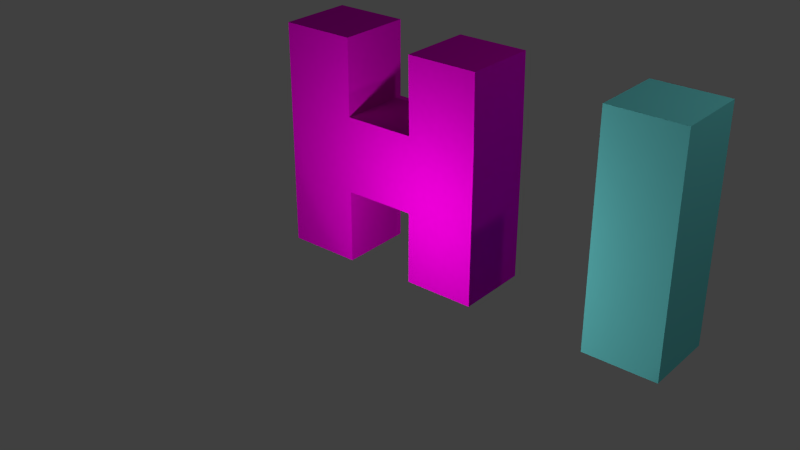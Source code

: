 # Source: inicijali.blend  (saved by Blender 2.66.1; exported with 4.5.12 LTS)
import bpy
from mathutils import Matrix  # noqa: F401  (used for matrix-valued properties, if any)

bpy.ops.wm.read_factory_settings(use_empty=True)
scene = bpy.context.scene
scene.name = 'Scene'

# ---- collections
col_collection_1 = bpy.data.collections.new('Collection 1'); scene.collection.children.link(col_collection_1)

# ---- materials (node trees are filled in below, after node groups)
mat_material_001 = bpy.data.materials.new('Material.001')
mat_material_001.alpha_threshold = 0.0
mat_material_001.use_transparent_shadow = False
mat_material_001.diffuse_color = (0.1812, 0.7898, 0.8, 1.0)
mat_material_001.roughness = 0.5
mat_material_001.line_color = (0.0, 0.0, 0.0, 1.0)
mat_material = bpy.data.materials.new('Material')
mat_material.alpha_threshold = 0.0
mat_material.use_transparent_shadow = False
mat_material.diffuse_color = (0.8, 0.0, 0.649, 1.0)
mat_material.roughness = 0.5
mat_material.line_color = (0.0, 0.0, 0.0, 1.0)

# ---- material node trees

# ---- world
world_world = bpy.data.worlds.new('World'); scene.world = world_world
world_world.color = (0.05088, 0.05088, 0.05088)
world_world.use_sun_shadow = False
world_world.sun_shadow_jitter_overblur = 0.0
world_world.cycles.sampling_method = 'MANUAL'
world_world.cycles.sample_map_resolution = 256

# ---- lights
light_spot_001 = bpy.data.lights.new('Spot.001', 'SPOT')
light_spot_001.transmission_factor = 0.0
light_spot_001.energy = 100.0
light_spot_001.shadow_buffer_clip_start = 0.5
light_spot_001.shadow_soft_size = 0.1
light_spot_001.shadow_maximum_resolution = 0.006
light_spot_001.use_absolute_resolution = True
light_spot_001.cycles.use_multiple_importance_sampling = False
light_point = bpy.data.lights.new('Point', 'POINT')
light_point.transmission_factor = 0.0
light_point.energy = 100.0
light_point.shadow_buffer_clip_start = 0.5
light_point.shadow_soft_size = 0.1
light_point.shadow_maximum_resolution = 0.006
light_point.use_absolute_resolution = True
light_point.cycles.use_multiple_importance_sampling = False
light_lamp = bpy.data.lights.new('Lamp', 'POINT')
light_lamp.transmission_factor = 0.0
light_lamp.cutoff_distance = 30.0
light_lamp.energy = 100.0
light_lamp.shadow_buffer_clip_start = 1.001
light_lamp.shadow_soft_size = 0.1
light_lamp.shadow_maximum_resolution = 0.006
light_lamp.use_absolute_resolution = True
light_lamp.cycles.use_multiple_importance_sampling = False

# ---- meshes
me_cube_001 = bpy.data.meshes.new('Cube.001')
me_cube_001.from_pydata([(-1.0, -1.0, -1.0), (-1.0, 1.0, -1.0), (1.0, 1.0, -1.0), (1.0, -1.0, -1.0), (-1.0, -1.0, 1.0), (-1.0, 1.0, 1.0), (1.0, 1.0, 1.0), (1.0, -1.0, 1.0), (-1.0, -1.0, 5.161), (-1.0, 1.0, 5.161), (1.0, 1.0, 5.161), (1.0, -1.0, 5.161)], [], [(4, 5, 1, 0), (5, 6, 2, 1), (6, 7, 3, 2), (7, 4, 0, 3), (0, 1, 2, 3), (4, 7, 11, 8), (11, 10, 9, 8), (7, 6, 10, 11), (5, 4, 8, 9), (6, 5, 9, 10)])
me_cube_001.materials.append(mat_material_001)
me_cube_001.use_remesh_preserve_volume = False
me_cube_001.use_remesh_preserve_attributes = False
me_cube_001.use_mirror_vertex_groups = False
me_cube_001.update()
me_cube = bpy.data.meshes.new('Cube')
me_cube.from_pydata([(1.0, 1.0, -1.0), (1.0, -1.0, -1.0), (-1.0, -1.0, -1.0), (-1.0, 1.0, -1.0), (1.0, 1.0, 1.0), (1.0, -1.0, 1.0), (-1.0, -1.0, 1.0), (-1.0, 1.0, 1.0), (1.0, 1.0, 3.065), (1.0, -1.0, 3.065), (-1.0, -1.0, 3.065), (-1.0, 1.0, 3.065), (1.0, 1.0, 5.113), (1.0, -1.0, 5.113), (-1.0, -1.0, 5.113), (-1.0, 1.0, 5.113), (2.927, 1.0, 1.0), (2.927, -1.0, 1.0), (2.927, 1.0, 3.065), (2.927, -1.0, 3.065), (4.841, 1.0, 1.0), (4.841, -1.0, 1.0), (4.841, 1.0, 3.065), (4.841, -1.0, 3.065), (2.883, 1.011, 5.092), (2.883, -0.9892, 5.092), (4.796, 1.011, 5.092), (4.796, -0.9892, 5.092), (2.927, 1.0, -0.949), (2.927, -1.0, -0.949), (4.841, 1.0, -0.949), (4.841, -1.0, -0.949), (8.843, -7.444, 0.3438), (6.843, -7.444, 0.3438), (8.843, -5.444, 0.3438), (6.843, -5.444, 0.3438)], [], [(0, 1, 2, 3), (7, 6, 10, 11), (0, 4, 5, 1), (1, 5, 6, 2), (2, 6, 7, 3), (4, 0, 3, 7), (11, 10, 14, 15), (4, 8, 18, 16), (4, 7, 11, 8), (6, 5, 9, 10), (12, 15, 14, 13), (9, 8, 12, 13), (8, 11, 15, 12), (10, 9, 13, 14), (18, 19, 25, 24), (9, 5, 17, 19), (5, 4, 16, 17), (8, 9, 19, 18), (21, 20, 22, 23), (16, 18, 22, 20), (19, 17, 21, 23), (16, 20, 30, 28), (24, 25, 27, 26), (19, 23, 27, 25), (23, 22, 26, 27), (22, 18, 24, 26), (29, 28, 30, 31), (17, 16, 28, 29), (21, 17, 29, 31), (20, 21, 31, 30)])
me_cube.materials.append(mat_material)
me_cube.use_remesh_preserve_volume = False
me_cube.use_remesh_preserve_attributes = False
me_cube.use_mirror_vertex_groups = False
me_cube.update()

# ---- objects
ob_spot = bpy.data.objects.new('Spot', light_spot_001)
ob_point = bpy.data.objects.new('Point', light_point)
ob_cube_001 = bpy.data.objects.new('Cube.001', me_cube_001)
ob_cube = bpy.data.objects.new('Cube', me_cube)
ob_lamp = bpy.data.objects.new('Lamp', light_lamp)

# ---- transforms, parenting, visibility, modifiers, constraints
ob_spot.location = (2.439, -7.036, -1.011)
ob_spot.rotation_euler = (3.051, -1.222, -1.438)
ob_spot.scale = (0.325, 0.325, 0.325)
ob_spot.lineart.crease_threshold = 0.0
ob_point.location = (1.524, -2.045, 0.5704)
ob_point.lineart.crease_threshold = 0.0
ob_cube_001.location = (3.706, 0.01328, 0.01917)
ob_cube_001.scale = (0.406, 0.406, 0.406)
ob_cube_001.lineart.crease_threshold = 0.0
ob_cube.location = (0.0, 0.0, 0.0)
ob_cube.scale = (0.412, 0.412, 0.412)
ob_cube.lock_rotations_4d = False
ob_cube.empty_display_type = 'ARROWS'
ob_cube.lineart.crease_threshold = 0.0
ob_lamp.location = (6.155, 1.005, 5.784)
ob_lamp.rotation_euler = (0.6503, 0.05522, 1.866)
ob_lamp.lock_rotations_4d = False
ob_lamp.empty_display_type = 'ARROWS'
ob_lamp.color = (0.0, 0.0, 0.0, 0.0)
ob_lamp.lineart.crease_threshold = 0.0

# ---- collection membership
col_collection_1.objects.link(ob_spot)
col_collection_1.objects.link(ob_point)
col_collection_1.objects.link(ob_cube_001)
col_collection_1.objects.link(ob_cube)
col_collection_1.objects.link(ob_lamp)

# ---- scene / render settings (as saved in the file)
scene.frame_start = 1; scene.frame_end = 250; scene.frame_set(1)
scene.render.engine = 'BLENDER_EEVEE_NEXT'
scene.render.image_settings.color_mode = 'RGB'
scene.render.image_settings.compression = 90
scene.render.resolution_percentage = 50
scene.render.dither_intensity = 0.0
scene.render.bake_margin = 2
scene.cycles.use_denoising = False
scene.cycles.samples = 10
scene.cycles.sampling_pattern = 'TABULATED_SOBOL'
scene.cycles.light_sampling_threshold = 0.0
scene.cycles.use_adaptive_sampling = False
scene.cycles.use_light_tree = False
scene.cycles.blur_glossy = 0.0
scene.cycles.volume_bounces = 1
scene.cycles.pixel_filter_type = 'GAUSSIAN'
scene.cycles.sample_clamp_indirect = 0.0
scene.view_settings.view_transform = 'Standard'
bpy.context.view_layer.update()

# ---- added for rendering (the .blend has no active camera): camera
cam_auto = bpy.data.cameras.new('AutoCamera')
cam_auto.lens = 50.0
cam_auto.sensor_width = 36.0
cam_auto.clip_end = 1000.0
ob_auto_camera = bpy.data.objects.new('AutoCamera', cam_auto)
scene.collection.objects.link(ob_auto_camera)
ob_auto_camera.location = (7.62786, -8.2576, 5.47374)
ob_auto_camera.rotation_euler = (1.09748, -7.21219e-08, 0.694738)
scene.camera = ob_auto_camera
bpy.context.view_layer.update()
